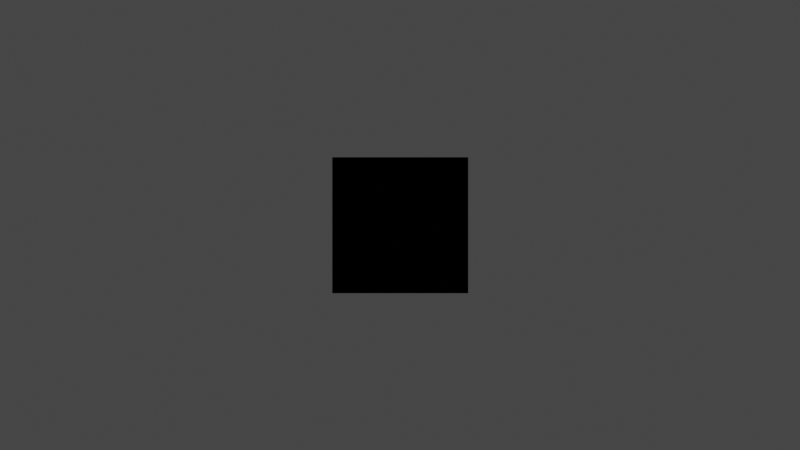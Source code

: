 # Source: flier.blend  (saved by Blender 2.80.75; exported with 4.5.12 LTS)
import bpy
from mathutils import Matrix  # noqa: F401  (used for matrix-valued properties, if any)

bpy.ops.wm.read_factory_settings(use_empty=True)
scene = bpy.context.scene
scene.name = 'Scene'

# ---- collections
col_collection = bpy.data.collections.new('Collection'); scene.collection.children.link(col_collection)
col_playerset = bpy.data.collections.new('PlayerSet'); scene.collection.children.link(col_playerset)

# ---- materials (node trees are filled in below, after node groups)
mat_material = bpy.data.materials.new('Material')
mat_material.alpha_threshold = 0.0
mat_material.use_transparent_shadow = False
mat_material.line_color = (0.0, 0.0, 0.0, 1.0)

# ---- material node trees
mat_material.use_nodes = True; mat_material.node_tree.nodes.clear()
_N = mat_material.node_tree.nodes; _L = mat_material.node_tree.links
n0 = _N.new('ShaderNodeOutputMaterial'); n0.name = 'Material Output'; n0.location = (300, 300)
n1 = _N.new('ShaderNodeBsdfPrincipled'); n1.name = 'Principled BSDF'; n1.location = (10, 300)
n1.distribution = 'GGX'
n1.subsurface_method = 'BURLEY'
n1.inputs[2].default_value = 0.4
n1.inputs[3].default_value = 1.45
n1.inputs[27].default_value = (0.0, 0.0, 0.0, 1.0)
n1.inputs[28].default_value = 1.0
_L.new(n1.outputs[0], n0.inputs[0])
n0.is_active_output = True

# ---- world
world_world = bpy.data.worlds.new('World'); scene.world = world_world
world_world.use_nodes = True; world_world.node_tree.nodes.clear()
_N = world_world.node_tree.nodes; _L = world_world.node_tree.links
n0 = _N.new('ShaderNodeOutputWorld'); n0.name = 'World Output'; n0.location = (300, 300)
n1 = _N.new('ShaderNodeBackground'); n1.name = 'Background'; n1.location = (10, 300)
n1.inputs[0].default_value = (0.05088, 0.05088, 0.05088, 1.0)
_L.new(n1.outputs[0], n0.inputs[0])
n0.is_active_output = True
world_world.color = (0.05088, 0.05088, 0.05088)
world_world.use_sun_shadow = False
world_world.sun_shadow_jitter_overblur = 0.0

# ---- cameras
cam_camera = bpy.data.cameras.new('Camera')
cam_camera.clip_end = 100.0
cam_camera.lens = 52.0
cam_camera.ortho_scale = 7.314

# ---- lights
light_light = bpy.data.lights.new('Light', 'POINT')
light_light.transmission_factor = 0.0
light_light.energy = 1000.0
light_light.shadow_soft_size = 0.1
light_light.shadow_maximum_resolution = 0.006
light_light.use_absolute_resolution = True

# ---- meshes
me_cube_001 = bpy.data.meshes.new('Cube.001')
me_cube_001.from_pydata([(-35.15, -21.99, -1.0), (-35.15, -21.99, 1.0), (-35.15, 13.56, -1.0), (-35.15, 13.56, 1.0), (1.0, -21.99, -1.0), (1.0, -21.99, 1.0), (1.0, 13.56, -1.0), (1.0, 13.56, 1.0), (-34.39, -21.2, -0.3483), (-34.39, -21.2, 92.8), (-34.39, -19.2, -0.3483), (-34.39, -19.2, 92.8), (-32.39, -21.2, -0.3483), (-32.39, -21.2, 92.8), (-32.39, -19.2, -0.3483), (-32.39, -19.2, 92.8), (-2.105, -21.2, -0.3483), (-2.105, -21.2, 92.8), (-2.105, -19.2, -0.3483), (-2.105, -19.2, 92.8), (-0.1052, -21.2, -0.3483), (-0.1052, -21.2, 92.8), (-0.1052, -19.2, -0.3483), (-0.1052, -19.2, 92.8), (-1.746, 10.7, -0.3483), (-1.746, 10.7, 92.8), (-1.746, 12.7, -0.3483), (-1.746, 12.7, 92.8), (0.2538, 10.7, -0.3483), (0.2538, 10.7, 92.8), (0.2538, 12.7, -0.3483), (0.2538, 12.7, 92.8), (-34.1, 10.7, -0.3483), (-34.1, 10.7, 92.8), (-34.1, 12.7, -0.3483), (-34.1, 12.7, 92.8), (-32.1, 10.7, -0.3483), (-32.1, 10.7, 92.8), (-32.1, 12.7, -0.3483), (-32.1, 12.7, 92.8), (-35.15, -21.99, 91.42), (-35.15, -21.99, 93.42), (-35.15, 13.56, 91.42), (-35.15, 13.56, 93.42), (1.0, -21.99, 91.42), (1.0, -21.99, 93.42), (1.0, 13.56, 91.42), (1.0, 13.56, 93.42)], [], [(0, 1, 3, 2), (2, 3, 7, 6), (6, 7, 5, 4), (4, 5, 1, 0), (2, 6, 4, 0), (7, 3, 1, 5), (8, 9, 11, 10), (10, 11, 15, 14), (14, 15, 13, 12), (12, 13, 9, 8), (10, 14, 12, 8), (15, 11, 9, 13), (16, 17, 19, 18), (18, 19, 23, 22), (22, 23, 21, 20), (20, 21, 17, 16), (23, 19, 17, 21), (24, 25, 27, 26), (26, 27, 31, 30), (30, 31, 29, 28), (28, 29, 25, 24), (31, 27, 25, 29), (32, 33, 35, 34), (34, 35, 39, 38), (38, 39, 37, 36), (36, 37, 33, 32), (39, 35, 33, 37), (40, 41, 43, 42), (42, 43, 47, 46), (46, 47, 45, 44), (44, 45, 41, 40), (42, 46, 44, 40), (47, 43, 41, 45)])
_uv = me_cube_001.uv_layers.new(name='UVMap')
_uv.uv.foreach_set('vector', [0.375, 0.0, 0.625, 0.0, 0.625, 0.25, 0.375, 0.25, 0.375, 0.25, 0.625, 0.25, 0.625, 0.5, 0.375, 0.5, 0.375, 0.5, 0.625, 0.5, 0.625, 0.75, 0.375, 0.75, 0.375, 0.75, 0.625, 0.75, 0.625, 1.0, 0.375, 1.0, 0.125, 0.5, 0.375, 0.5, 0.375, 0.75, 0.125, 0.75, 0.625, 0.5, 0.875, 0.5, 0.875, 0.75, 0.625, 0.75, 0.375, 0.0, 0.625, 0.0, 0.625, 0.25, 0.375, 0.25, 0.375, 0.25, 0.625, 0.25, 0.625, 0.5, 0.375, 0.5, 0.375, 0.5, 0.625, 0.5, 0.625, 0.75, 0.375, 0.75, 0.375, 0.75, 0.625, 0.75, 0.625, 1.0, 0.375, 1.0, 0.125, 0.5, 0.375, 0.5, 0.375, 0.75, 0.125, 0.75, 0.625, 0.5, 0.875, 0.5, 0.875, 0.75, 0.625, 0.75, 0.375, 0.0, 0.625, 0.0, 0.625, 0.25, 0.375, 0.25, 0.375, 0.25, 0.625, 0.25, 0.625, 0.5, 0.375, 0.5, 0.375, 0.5, 0.625, 0.5, 0.625, 0.75, 0.375, 0.75, 0.375, 0.75, 0.625, 0.75, 0.625, 1.0, 0.375, 1.0, 0.625, 0.5, 0.875, 0.5, 0.875, 0.75, 0.625, 0.75, 0.375, 0.0, 0.625, 0.0, 0.625, 0.25, 0.375, 0.25, 0.375, 0.25, 0.625, 0.25, 0.625, 0.5, 0.375, 0.5, 0.375, 0.5, 0.625, 0.5, 0.625, 0.75, 0.375, 0.75, 0.375, 0.75, 0.625, 0.75, 0.625, 1.0, 0.375, 1.0, 0.625, 0.5, 0.875, 0.5, 0.875, 0.75, 0.625, 0.75, 0.375, 0.0, 0.625, 0.0, 0.625, 0.25, 0.375, 0.25, 0.375, 0.25, 0.625, 0.25, 0.625, 0.5, 0.375, 0.5, 0.375, 0.5, 0.625, 0.5, 0.625, 0.75, 0.375, 0.75, 0.375, 0.75, 0.625, 0.75, 0.625, 1.0, 0.375, 1.0, 0.625, 0.5, 0.875, 0.5, 0.875, 0.75, 0.625, 0.75, 0.375, 0.0, 0.625, 0.0, 0.625, 0.25, 0.375, 0.25, 0.375, 0.25, 0.625, 0.25, 0.625, 0.5, 0.375, 0.5, 0.375, 0.5, 0.625, 0.5, 0.625, 0.75, 0.375, 0.75, 0.375, 0.75, 0.625, 0.75, 0.625, 1.0, 0.375, 1.0, 0.125, 0.5, 0.375, 0.5, 0.375, 0.75, 0.125, 0.75, 0.625, 0.5, 0.875, 0.5, 0.875, 0.75, 0.625, 0.75])
me_cube_001.use_remesh_preserve_volume = False
me_cube_001.use_remesh_preserve_attributes = False
me_cube_001.use_mirror_vertex_groups = False
me_cube_001.update()
me_cube = bpy.data.meshes.new('Cube')
me_cube.from_pydata([(1.0, 1.0, 1.0), (1.0, 1.0, -1.0), (1.0, -1.0, 1.0), (1.0, -1.0, -1.0), (-1.0, 1.0, 1.0), (-1.0, 1.0, -1.0), (-1.0, -1.0, 1.0), (-1.0, -1.0, -1.0), (1.0, 1.0, -1.0), (1.0, 1.0, 1.0), (1.0, -1.0, 1.0), (1.0, -1.0, -1.0), (-1.0, 1.0, 1.0), (-1.0, 1.0, -1.0), (-1.0, -1.0, 1.0), (-1.0, -1.0, -1.0)], [], [(0, 4, 6, 2), (3, 2, 6, 7), (7, 6, 4, 5), (5, 1, 3, 7), (1, 0, 2, 3), (5, 4, 0, 1), (9, 12, 14, 10), (8, 9, 10, 11), (13, 12, 9, 8), (13, 8, 11, 15), (15, 14, 12, 13), (11, 10, 14, 15)])
_uv = me_cube.uv_layers.new(name='UVMap')
_uv.uv.foreach_set('vector', [0.375, 0.0, 0.625, 0.0, 0.625, 0.25, 0.375, 0.25, 0.375, 0.25, 0.625, 0.25, 0.625, 0.5, 0.375, 0.5, 0.375, 0.5, 0.625, 0.5, 0.625, 0.75, 0.375, 0.75, 0.375, 0.75, 0.625, 0.75, 0.625, 1.0, 0.375, 1.0, 0.125, 0.5, 0.375, 0.5, 0.375, 0.75, 0.125, 0.75, 0.625, 0.5, 0.875, 0.5, 0.875, 0.75, 0.625, 0.75, 0.375, 0.0, 0.625, 0.0, 0.625, 0.25, 0.375, 0.25, 0.375, 0.25, 0.625, 0.25, 0.625, 0.5, 0.375, 0.5, 0.375, 0.5, 0.625, 0.5, 0.625, 0.75, 0.375, 0.75, 0.375, 0.75, 0.625, 0.75, 0.625, 1.0, 0.375, 1.0, 0.125, 0.5, 0.375, 0.5, 0.375, 0.75, 0.125, 0.75, 0.625, 0.5, 0.875, 0.5, 0.875, 0.75, 0.625, 0.75])
me_cube.materials.append(mat_material)
me_cube.use_remesh_preserve_volume = False
me_cube.use_remesh_preserve_attributes = False
me_cube.use_mirror_vertex_groups = False
me_cube.update()

# ---- objects
ob_obstacle1 = bpy.data.objects.new('Obstacle1', me_cube_001)
ob_light = bpy.data.objects.new('Light', light_light)
ob_playermesh = bpy.data.objects.new('PlayerMesh', me_cube)
ob_playercamera = bpy.data.objects.new('PlayerCamera', cam_camera)

# ---- transforms, parenting, visibility, modifiers, constraints
ob_obstacle1.location = (-98.34, 7.469, 0.0)
ob_obstacle1.scale = (1.0, 1.0, 0.2067)
ob_obstacle1.lineart.crease_threshold = 0.0
ob_light.location = (4.076, 1.005, 5.904)
ob_light.rotation_euler = (0.6503, 0.05522, 1.866)
ob_light.lock_rotations_4d = False
ob_light.empty_display_type = 'ARROWS'
ob_light.color = (0.0, 0.0, 0.0, 0.0)
ob_light.lineart.crease_threshold = 0.0
ob_playermesh.location = (0.0, 0.0, 0.0)
ob_playermesh.lock_rotations_4d = False
ob_playermesh.empty_display_type = 'ARROWS'
ob_playermesh.lineart.crease_threshold = 0.0
ob_playercamera.location = (18.0, 0.0, 0.0)
ob_playercamera.rotation_euler = (1.571, 3.357e-09, 1.571)
ob_playercamera.lock_rotations_4d = False
ob_playercamera.empty_display_type = 'ARROWS'
ob_playercamera.color = (0.0, 0.0, 0.0, 0.0)
ob_playercamera.display_type = 'WIRE'
ob_playercamera.lineart.crease_threshold = 0.0

# ---- collection membership
scene.collection.objects.link(ob_obstacle1)
col_collection.objects.link(ob_light)
col_playerset.objects.link(ob_playermesh)
col_playerset.objects.link(ob_playercamera)

# ---- scene / render settings (as saved in the file)
scene.camera = ob_playercamera
scene.frame_start = 1; scene.frame_end = 250; scene.frame_set(1)
scene.render.engine = 'BLENDER_EEVEE_NEXT'
scene.cycles.use_denoising = False
scene.cycles.samples = 128
scene.cycles.sampling_pattern = 'TABULATED_SOBOL'
scene.cycles.use_adaptive_sampling = False
scene.cycles.use_light_tree = False
scene.view_settings.view_transform = 'Filmic'
bpy.context.view_layer.update()
